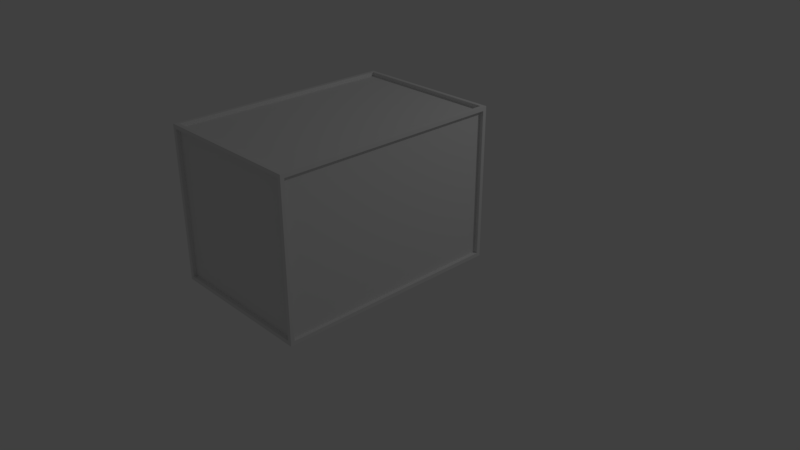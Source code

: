 # Source: box.blend  (saved by Blender 2.79.0; exported with 4.5.12 LTS)
import bpy
from mathutils import Matrix  # noqa: F401  (used for matrix-valued properties, if any)

bpy.ops.wm.read_factory_settings(use_empty=True)
scene = bpy.context.scene
scene.name = 'Scene'

# ---- collections
col_collection_1 = bpy.data.collections.new('Collection 1'); scene.collection.children.link(col_collection_1)

# ---- materials (node trees are filled in below, after node groups)
mat_material_001 = bpy.data.materials.new('Material.001')
mat_material_001.alpha_threshold = 0.0
mat_material_001.use_transparent_shadow = False
mat_material_001.roughness = 0.5

# ---- material node trees

# ---- world
world_world = bpy.data.worlds.new('World'); scene.world = world_world
world_world.color = (0.05088, 0.05088, 0.05088)
world_world.use_sun_shadow = False
world_world.sun_shadow_jitter_overblur = 0.0
world_world.cycles.sampling_method = 'MANUAL'

# ---- cameras
cam_camera = bpy.data.cameras.new('Camera')
cam_camera.clip_end = 100.0
cam_camera.lens = 35.0
cam_camera.sensor_width = 32.0
cam_camera.sensor_height = 18.0
cam_camera.ortho_scale = 7.314
cam_camera.dof.focus_distance = 0.0
cam_camera.dof.aperture_fstop = 128.0

# ---- lights
light_lamp = bpy.data.lights.new('Lamp', 'POINT')
light_lamp.transmission_factor = 0.0
light_lamp.cutoff_distance = 30.0
light_lamp.energy = 100.0
light_lamp.shadow_buffer_clip_start = 1.001
light_lamp.shadow_soft_size = 0.1
light_lamp.shadow_maximum_resolution = 0.006
light_lamp.use_absolute_resolution = True

# ---- meshes
me_cube = bpy.data.meshes.new('Cube')
me_cube.from_pydata([(1.0, 0.95, -0.95), (0.95, -2.0, -0.95), (-0.95, -2.0, -0.95), (-0.95, 1.0, -0.95), (1.0, 0.95, 0.95), (0.95, -2.0, 0.95), (-0.95, -2.0, 0.95), (-0.95, 1.0, 0.95), (1.0, -1.95, -0.95), (-1.0, -1.95, -0.95), (1.0, -1.95, 0.95), (-1.0, -1.95, 0.95), (0.95, 1.0, -0.95), (1.0, -2.0, -1.0), (0.95, 1.0, 0.95), (0.95, -1.95, 1.0), (1.0, 1.0, -1.0), (-1.0, 0.95, -0.95), (0.95, 0.95, 1.0), (-1.0, 0.95, 0.95), (-1.0, -2.0, -1.0), (-1.0, 1.0, -1.0), (-0.95, -1.95, 1.0), (-0.95, 0.95, 1.0), (1.0, 1.0, 1.0), (1.0, -2.0, 1.0), (-1.0, 1.0, 1.0), (-1.0, -2.0, 1.0), (0.95, -2.0, -0.95), (-0.95, -2.0, -0.95), (-1.0, -2.0, -1.0), (1.0, -2.0, -1.0), (0.95, -2.0, 0.95), (0.95, -2.0, -0.95), (1.0, -2.0, -1.0), (1.0, -2.0, 1.0), (-0.95, -2.0, -0.95), (-0.95, -2.0, 0.95), (-1.0, -2.0, 1.0), (-1.0, -2.0, -1.0), (-0.95, -2.0, 0.95), (0.95, -2.0, 0.95), (1.0, -2.0, 1.0), (-1.0, -2.0, 1.0), (1.0, 0.95, -0.95), (1.0, -1.95, -0.95), (1.0, -2.0, -1.0), (1.0, 1.0, -1.0), (1.0, 0.95, 0.95), (1.0, 0.95, -0.95), (1.0, 1.0, -1.0), (1.0, 1.0, 1.0), (1.0, -1.95, -0.95), (1.0, -1.95, 0.95), (1.0, -2.0, 1.0), (1.0, -2.0, -1.0), (1.0, -1.95, 0.95), (1.0, 0.95, 0.95), (1.0, 1.0, 1.0), (1.0, -2.0, 1.0), (-0.95, 1.0, -0.95), (0.95, 1.0, -0.95), (1.0, 1.0, -1.0), (-1.0, 1.0, -1.0), (0.95, 1.0, -0.95), (0.95, 1.0, 0.95), (1.0, 1.0, 1.0), (1.0, 1.0, -1.0), (-0.95, 1.0, 0.95), (-0.95, 1.0, -0.95), (-1.0, 1.0, -1.0), (-1.0, 1.0, 1.0), (0.95, 1.0, 0.95), (-0.95, 1.0, 0.95), (-1.0, 1.0, 1.0), (1.0, 1.0, 1.0), (-1.0, -1.95, -0.95), (-1.0, 0.95, -0.95), (-1.0, 1.0, -1.0), (-1.0, -2.0, -1.0), (-1.0, -1.95, 0.95), (-1.0, -1.95, -0.95), (-1.0, -2.0, -1.0), (-1.0, -2.0, 1.0), (-1.0, 0.95, -0.95), (-1.0, 0.95, 0.95), (-1.0, 1.0, 1.0), (-1.0, 1.0, -1.0), (-1.0, 0.95, 0.95), (-1.0, -1.95, 0.95), (-1.0, -2.0, 1.0), (-1.0, 1.0, 1.0), (0.95, 0.95, 1.0), (0.95, -1.95, 1.0), (1.0, -2.0, 1.0), (1.0, 1.0, 1.0), (-0.95, 0.95, 1.0), (0.95, 0.95, 1.0), (1.0, 1.0, 1.0), (-1.0, 1.0, 1.0), (0.95, -1.95, 1.0), (-0.95, -1.95, 1.0), (-1.0, -2.0, 1.0), (1.0, -2.0, 1.0), (-0.95, -1.95, 1.0), (-0.95, 0.95, 1.0), (-1.0, 1.0, 1.0), (-1.0, -2.0, 1.0), (0.95, -1.95, -0.95), (-0.95, -1.95, -0.95), (0.95, -1.95, 0.95), (-0.95, -1.95, 0.95), (0.95, 0.95, -0.95), (0.95, -1.95, -0.95), (0.95, 0.95, 0.95), (0.95, -1.95, 0.95), (0.95, 0.95, -0.95), (-0.95, 0.95, -0.95), (0.95, 0.95, 0.95), (-0.95, 0.95, 0.95), (-0.95, -1.95, -0.95), (-0.95, 0.95, -0.95), (-0.95, -1.95, 0.95), (-0.95, 0.95, 0.95), (0.95, 0.95, 0.95), (0.95, -1.95, 0.95), (-0.95, 0.95, 0.95), (-0.95, -1.95, 0.95), (0.95, 0.95, -0.95), (0.95, -1.95, -0.95), (0.95, 0.95, 0.95), (0.95, -1.95, 0.95)], [], [(16, 13, 20, 21), (17, 9, 120, 121), (0, 4, 114, 112), (12, 3, 117, 116), (1, 5, 110, 108), (8, 0, 112, 113), (2, 1, 108, 109), (23, 22, 127, 126), (11, 19, 123, 122), (22, 15, 125, 127), (7, 14, 118, 119), (19, 17, 121, 123), (4, 10, 115, 114), (18, 23, 126, 124), (3, 7, 119, 117), (5, 6, 111, 110), (9, 11, 122, 120), (10, 8, 113, 115), (15, 18, 124, 125), (14, 12, 116, 118), (6, 2, 109, 111), (118, 116, 117, 119), (120, 122, 123, 121), (108, 110, 111, 109), (124, 126, 127, 125), (28, 29, 30, 31), (2, 29, 28, 1), (20, 30, 29, 2), (13, 31, 30, 20), (1, 28, 31, 13), (32, 33, 34, 35), (1, 33, 32, 5), (13, 34, 33, 1), (25, 35, 34, 13), (5, 32, 35, 25), (36, 37, 38, 39), (6, 37, 36, 2), (27, 38, 37, 6), (20, 39, 38, 27), (2, 36, 39, 20), (40, 41, 42, 43), (5, 41, 40, 6), (25, 42, 41, 5), (27, 43, 42, 25), (6, 40, 43, 27), (44, 45, 46, 47), (8, 45, 44, 0), (13, 46, 45, 8), (16, 47, 46, 13), (0, 44, 47, 16), (48, 49, 50, 51), (0, 49, 48, 4), (16, 50, 49, 0), (24, 51, 50, 16), (4, 48, 51, 24), (52, 53, 54, 55), (10, 53, 52, 8), (25, 54, 53, 10), (13, 55, 54, 25), (8, 52, 55, 13), (56, 57, 58, 59), (4, 57, 56, 10), (24, 58, 57, 4), (25, 59, 58, 24), (10, 56, 59, 25), (60, 61, 62, 63), (12, 61, 60, 3), (16, 62, 61, 12), (21, 63, 62, 16), (3, 60, 63, 21), (64, 65, 66, 67), (14, 65, 64, 12), (24, 66, 65, 14), (16, 67, 66, 24), (12, 64, 67, 16), (68, 69, 70, 71), (3, 69, 68, 7), (21, 70, 69, 3), (26, 71, 70, 21), (7, 68, 71, 26), (72, 73, 74, 75), (7, 73, 72, 14), (26, 74, 73, 7), (24, 75, 74, 26), (14, 72, 75, 24), (76, 77, 78, 79), (17, 77, 76, 9), (21, 78, 77, 17), (20, 79, 78, 21), (9, 76, 79, 20), (80, 81, 82, 83), (9, 81, 80, 11), (20, 82, 81, 9), (27, 83, 82, 20), (11, 80, 83, 27), (84, 85, 86, 87), (19, 85, 84, 17), (26, 86, 85, 19), (21, 87, 86, 26), (17, 84, 87, 21), (88, 89, 90, 91), (11, 89, 88, 19), (27, 90, 89, 11), (26, 91, 90, 27), (19, 88, 91, 26), (92, 93, 94, 95), (15, 93, 92, 18), (25, 94, 93, 15), (24, 95, 94, 25), (18, 92, 95, 24), (96, 97, 98, 99), (18, 97, 96, 23), (24, 98, 97, 18), (26, 99, 98, 24), (23, 96, 99, 26), (100, 101, 102, 103), (22, 101, 100, 15), (27, 102, 101, 22), (25, 103, 102, 27), (15, 100, 103, 25), (104, 105, 106, 107), (23, 105, 104, 22), (26, 106, 105, 23), (27, 107, 106, 26), (22, 104, 107, 27), (128, 130, 131, 129)])
_uv = me_cube.uv_layers.new(name='UVMap')
_uv.uv.foreach_set('vector', [0.4474, 0.2984, 0.0001982, 0.2984, 0.0001981, 0.0001981, 0.4474, 0.0001982, 0.4005, 0.3944, 0.01069, 0.3924, 0.0002988, 0.3828, 0.4075, 0.3828, 0.4075, 0.0002988, 0.4378, 0.3822, 0.4274, 0.3726, 0.4005, 0.01187, 0.7188, 0.9756, 0.4384, 0.9373, 0.4462, 0.9264, 0.7095, 0.9644, 0.9997, 0.606, 0.9997, 0.9756, 0.9904, 0.9644, 0.9919, 0.6168, 0.0002988, 0.0002999, 0.4075, 0.0002988, 0.4005, 0.01187, 0.01069, 0.009919, 0.7194, 0.5677, 0.9997, 0.606, 0.9919, 0.6168, 0.7286, 0.5788, 0.7302, 0.03416, 0.7302, 0.5671, 0.7212, 0.5559, 0.7226, 0.04547, 0.03766, 0.7532, 0.4274, 0.7551, 0.4378, 0.7648, 0.03059, 0.7648, 0.7302, 0.5671, 0.4384, 0.5332, 0.446, 0.5219, 0.7212, 0.5559, 0.4384, 0.5677, 0.7188, 0.606, 0.711, 0.6168, 0.4477, 0.5788, 0.4274, 0.7551, 0.4005, 0.3944, 0.4075, 0.3828, 0.4378, 0.7648, 0.4378, 0.3822, 0.03059, 0.3822, 0.03766, 0.3707, 0.4274, 0.3726, 0.4384, 0.0002988, 0.7302, 0.03416, 0.7226, 0.04547, 0.4475, 0.01148, 0.4384, 0.9373, 0.4384, 0.5677, 0.4477, 0.5788, 0.4462, 0.9264, 0.9997, 0.9756, 0.7194, 0.9373, 0.7271, 0.9264, 0.9904, 0.9644, 0.01069, 0.3924, 0.03766, 0.7532, 0.03059, 0.7648, 0.0002988, 0.3828, 0.03059, 0.3822, 0.0002988, 0.0002999, 0.01069, 0.009919, 0.03766, 0.3707, 0.4384, 0.5332, 0.4384, 0.0002988, 0.4475, 0.01148, 0.446, 0.5219, 0.7188, 0.606, 0.7188, 0.9756, 0.7095, 0.9644, 0.711, 0.6168, 0.7194, 0.9373, 0.7194, 0.5677, 0.7286, 0.5788, 0.7271, 0.9264, 0.7311, 0.7166, 0.7311, 0.9998, 0.4478, 0.9998, 0.4478, 0.7166, 0.07405, 0.4854, 0.1853, 8.11e-05, 0.9259, 0.1699, 0.8147, 0.6552, 0.7311, 0.4329, 0.7311, 0.7162, 0.4478, 0.7162, 0.4478, 0.4329, 0.4478, 0.0001981, 0.7311, 0.0001981, 0.7311, 0.4325, 0.4478, 0.4325, 0.4115, 0.8829, 0.1427, 0.8829, 0.1357, 0.8737, 0.4186, 0.8737, 0.0, 0.0, 1.0, 0.0, 1.0, 1.0, 0.0, 1.0, 0.0, 0.0, 1.0, 0.0, 1.0, 1.0, 0.0, 1.0, 0.0, 0.0, 1.0, 0.0, 1.0, 1.0, 0.0, 1.0, 0.0, 0.0, 1.0, 0.0, 1.0, 1.0, 0.0, 1.0, 0.7308, 0.3583, 0.7308, 0.009477, 0.7379, 0.0002988, 0.7379, 0.3674, 0.0, 0.0, 1.0, 0.0, 1.0, 1.0, 0.0, 1.0, 0.0, 0.0, 1.0, 0.0, 1.0, 1.0, 0.0, 1.0, 0.0, 0.0, 1.0, 0.0, 1.0, 1.0, 0.0, 1.0, 0.0, 0.0, 1.0, 0.0, 1.0, 1.0, 0.0, 1.0, 0.7533, 0.009493, 0.7533, 0.3583, 0.7462, 0.3674, 0.7462, 0.0003147, 0.0, 0.0, 1.0, 0.0, 1.0, 1.0, 0.0, 1.0, 0.0, 0.0, 1.0, 0.0, 1.0, 1.0, 0.0, 1.0, 0.0, 0.0, 1.0, 0.0, 1.0, 1.0, 0.0, 1.0, 0.0, 0.0, 1.0, 0.0, 1.0, 1.0, 0.0, 1.0, 0.1427, 0.8639, 0.4115, 0.8639, 0.4186, 0.8731, 0.1357, 0.8731, 0.0, 0.0, 1.0, 0.0, 1.0, 1.0, 0.0, 1.0, 0.0, 0.0, 1.0, 0.0, 1.0, 1.0, 0.0, 1.0, 0.0, 0.0, 1.0, 0.0, 1.0, 1.0, 0.0, 1.0, 0.0, 0.0, 1.0, 0.0, 1.0, 1.0, 0.0, 1.0, 0.4116, 0.8242, 0.007478, 0.8242, 0.0002988, 0.8149, 0.4186, 0.8149, 0.0, 0.0, 1.0, 0.0, 1.0, 1.0, 0.0, 1.0, 0.0, 0.0, 1.0, 0.0, 1.0, 1.0, 0.0, 1.0, 0.0, 0.0, 1.0, 0.0, 1.0, 1.0, 0.0, 1.0, 0.0, 0.0, 1.0, 0.0, 1.0, 1.0, 0.0, 1.0, 0.7385, 0.3582, 0.7385, 0.009477, 0.7456, 0.0002988, 0.7456, 0.3674, 0.0, 0.0, 1.0, 0.0, 1.0, 1.0, 0.0, 1.0, 0.0, 0.0, 1.0, 0.0, 1.0, 1.0, 0.0, 1.0, 0.0, 0.0, 1.0, 0.0, 1.0, 1.0, 0.0, 1.0, 0.0, 0.0, 1.0, 0.0, 1.0, 1.0, 0.0, 1.0, 0.7609, 0.009493, 0.7609, 0.3583, 0.7539, 0.3674, 0.7539, 0.0003147, 0.0, 0.0, 1.0, 0.0, 1.0, 1.0, 0.0, 1.0, 0.0, 0.0, 1.0, 0.0, 1.0, 1.0, 0.0, 1.0, 0.0, 0.0, 1.0, 0.0, 1.0, 1.0, 0.0, 1.0, 0.0, 0.0, 1.0, 0.0, 1.0, 1.0, 0.0, 1.0, 0.007264, 0.7753, 0.4114, 0.7753, 0.4186, 0.7846, 0.0002988, 0.7846, 0.0, 0.0, 1.0, 0.0, 1.0, 1.0, 0.0, 1.0, 0.0, 0.0, 1.0, 0.0, 1.0, 1.0, 0.0, 1.0, 0.0, 0.0, 1.0, 0.0, 1.0, 1.0, 0.0, 1.0, 0.0, 0.0, 1.0, 0.0, 1.0, 1.0, 0.0, 1.0, 0.1427, 0.8248, 0.4115, 0.8248, 0.4186, 0.834, 0.1357, 0.834, 0.0, 0.0, 1.0, 0.0, 1.0, 1.0, 0.0, 1.0, 0.0, 0.0, 1.0, 0.0, 1.0, 1.0, 0.0, 1.0, 0.0, 0.0, 1.0, 0.0, 1.0, 1.0, 0.0, 1.0, 0.0, 0.0, 1.0, 0.0, 1.0, 1.0, 0.0, 1.0, 0.7686, 0.009493, 0.7686, 0.3583, 0.7615, 0.3674, 0.7615, 0.0003147, 0.0, 0.0, 1.0, 0.0, 1.0, 1.0, 0.0, 1.0, 0.0, 0.0, 1.0, 0.0, 1.0, 1.0, 0.0, 1.0, 0.0, 0.0, 1.0, 0.0, 1.0, 1.0, 0.0, 1.0, 0.0, 0.0, 1.0, 0.0, 1.0, 1.0, 0.0, 1.0, 0.7692, 0.3583, 0.7692, 0.009493, 0.7763, 0.0003147, 0.7763, 0.3674, 0.0, 0.0, 1.0, 0.0, 1.0, 1.0, 0.0, 1.0, 0.0, 0.0, 1.0, 0.0, 1.0, 1.0, 0.0, 1.0, 0.0, 0.0, 1.0, 0.0, 1.0, 1.0, 0.0, 1.0, 0.0, 0.0, 1.0, 0.0, 1.0, 1.0, 0.0, 1.0, 0.4115, 0.8536, 0.1427, 0.8536, 0.1357, 0.8444, 0.4186, 0.8444, 0.0, 0.0, 1.0, 0.0, 1.0, 1.0, 0.0, 1.0, 0.0, 0.0, 1.0, 0.0, 1.0, 1.0, 0.0, 1.0, 0.0, 0.0, 1.0, 0.0, 1.0, 1.0, 0.0, 1.0, 0.0, 0.0, 1.0, 0.0, 1.0, 1.0, 0.0, 1.0, 0.007264, 0.7852, 0.4114, 0.7852, 0.4186, 0.7945, 0.0002988, 0.7945, 0.0, 0.0, 1.0, 0.0, 1.0, 1.0, 0.0, 1.0, 0.0, 0.0, 1.0, 0.0, 1.0, 1.0, 0.0, 1.0, 0.0, 0.0, 1.0, 0.0, 1.0, 1.0, 0.0, 1.0, 0.0, 0.0, 1.0, 0.0, 1.0, 1.0, 0.0, 1.0, 0.7769, 0.3583, 0.7769, 0.009493, 0.7839, 0.0003147, 0.7839, 0.3674, 0.0, 0.0, 1.0, 0.0, 1.0, 1.0, 0.0, 1.0, 0.0, 0.0, 1.0, 0.0, 1.0, 1.0, 0.0, 1.0, 0.0, 0.0, 1.0, 0.0, 1.0, 1.0, 0.0, 1.0, 0.0, 0.0, 1.0, 0.0, 1.0, 1.0, 0.0, 1.0, 0.7916, 0.009493, 0.7916, 0.3583, 0.7845, 0.3674, 0.7845, 0.0003147, 0.0, 0.0, 1.0, 0.0, 1.0, 1.0, 0.0, 1.0, 0.0, 0.0, 1.0, 0.0, 1.0, 1.0, 0.0, 1.0, 0.0, 0.0, 1.0, 0.0, 1.0, 1.0, 0.0, 1.0, 0.0, 0.0, 1.0, 0.0, 1.0, 1.0, 0.0, 1.0, 0.4116, 0.8044, 0.007478, 0.8044, 0.0002988, 0.7951, 0.4186, 0.7951, 0.0, 0.0, 1.0, 0.0, 1.0, 1.0, 0.0, 1.0, 0.0, 0.0, 1.0, 0.0, 1.0, 1.0, 0.0, 1.0, 0.0, 0.0, 1.0, 0.0, 1.0, 1.0, 0.0, 1.0, 0.0, 0.0, 1.0, 0.0, 1.0, 1.0, 0.0, 1.0, 0.4116, 0.7747, 0.007478, 0.7747, 0.0002988, 0.7654, 0.4186, 0.7654, 0.0, 0.0, 1.0, 0.0, 1.0, 1.0, 0.0, 1.0, 0.0, 0.0, 1.0, 0.0, 1.0, 1.0, 0.0, 1.0, 0.0, 0.0, 1.0, 0.0, 1.0, 1.0, 0.0, 1.0, 0.0, 0.0, 1.0, 0.0, 1.0, 1.0, 0.0, 1.0, 0.1427, 0.8346, 0.4115, 0.8346, 0.4186, 0.8438, 0.1357, 0.8438, 0.0, 0.0, 1.0, 0.0, 1.0, 1.0, 0.0, 1.0, 0.0, 0.0, 1.0, 0.0, 1.0, 1.0, 0.0, 1.0, 0.0, 0.0, 1.0, 0.0, 1.0, 1.0, 0.0, 1.0, 0.0, 0.0, 1.0, 0.0, 1.0, 1.0, 0.0, 1.0, 0.4115, 0.8633, 0.1427, 0.8633, 0.1357, 0.8542, 0.4186, 0.8542, 0.0, 0.0, 1.0, 0.0, 1.0, 1.0, 0.0, 1.0, 0.0, 0.0, 1.0, 0.0, 1.0, 1.0, 0.0, 1.0, 0.0, 0.0, 1.0, 0.0, 1.0, 1.0, 0.0, 1.0, 0.0, 0.0, 1.0, 0.0, 1.0, 1.0, 0.0, 1.0, 0.007262, 0.805, 0.4114, 0.805, 0.4186, 0.8143, 0.0002988, 0.8143, 0.0, 0.0, 1.0, 0.0, 1.0, 1.0, 0.0, 1.0, 0.0, 0.0, 1.0, 0.0, 1.0, 1.0, 0.0, 1.0, 0.0, 0.0, 1.0, 0.0, 1.0, 1.0, 0.0, 1.0, 0.0, 0.0, 1.0, 0.0, 1.0, 1.0, 0.0, 1.0, 0.9999, 8.093e-05, 0.9999, 0.6551, 8.097e-05, 0.6551, 8.093e-05, 8.093e-05])
me_cube.materials.append(mat_material_001)
me_cube.use_remesh_preserve_volume = False
me_cube.use_remesh_preserve_attributes = False
me_cube.use_mirror_vertex_groups = False
me_cube.use_paint_bone_selection = False
me_cube.use_paint_mask = True
me_cube.update()

# ---- objects
ob_cube = bpy.data.objects.new('Cube', me_cube)
ob_lamp = bpy.data.objects.new('Lamp', light_lamp)
ob_camera = bpy.data.objects.new('Camera', cam_camera)

# ---- transforms, parenting, visibility, modifiers, constraints
ob_cube.location = (0.0, 0.0, 1.001)
ob_cube.lock_rotations_4d = False
ob_cube.empty_display_type = 'ARROWS'
ob_cube.lineart.crease_threshold = 0.0
ob_lamp.location = (4.618, 2.96, 5.904)
ob_lamp.rotation_euler = (0.6503, 0.05522, 1.866)
ob_lamp.lock_rotations_4d = False
ob_lamp.empty_display_type = 'ARROWS'
ob_lamp.color = (0.0, 0.0, 0.0, 0.0)
ob_lamp.lineart.crease_threshold = 0.0
ob_camera.location = (7.481, -6.508, 5.344)
ob_camera.rotation_euler = (1.109, 0.0, 0.8149)
ob_camera.lock_rotations_4d = False
ob_camera.empty_display_type = 'ARROWS'
ob_camera.color = (0.0, 0.0, 0.0, 0.0)
ob_camera.display_type = 'WIRE'
ob_camera.lineart.crease_threshold = 0.0

# ---- collection membership
col_collection_1.objects.link(ob_cube)
col_collection_1.objects.link(ob_lamp)
col_collection_1.objects.link(ob_camera)

# ---- scene / render settings (as saved in the file)
scene.camera = ob_camera
scene.frame_start = 1; scene.frame_end = 250; scene.frame_set(1)
scene.render.engine = 'BLENDER_EEVEE_NEXT'
scene.render.resolution_percentage = 50
scene.render.dither_intensity = 0.0
scene.cycles.use_denoising = False
scene.cycles.samples = 128
scene.cycles.sampling_pattern = 'TABULATED_SOBOL'
scene.cycles.use_adaptive_sampling = False
scene.cycles.use_light_tree = False
scene.cycles.blur_glossy = 0.0
scene.cycles.sample_clamp_indirect = 0.0
scene.view_settings.view_transform = 'Standard'
bpy.context.view_layer.update()
